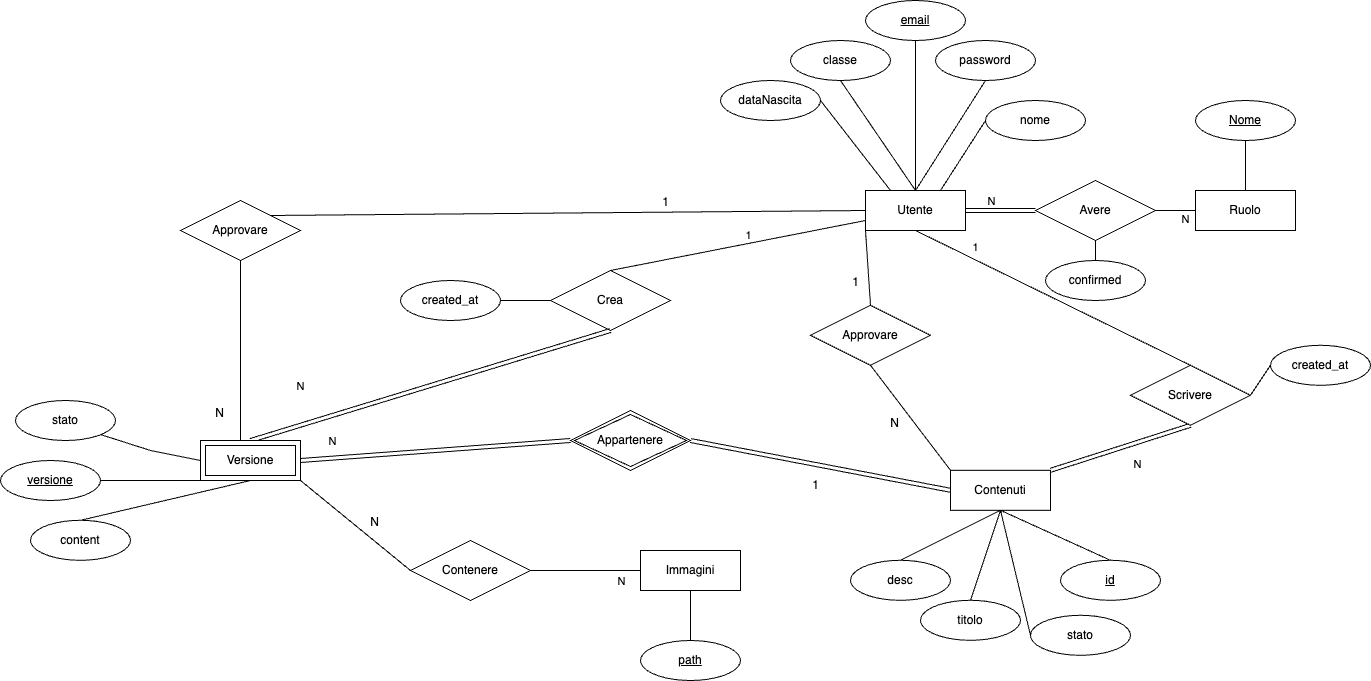

The diagram above was exported from draw.io. Its source (the exported page's mxGraphModel, read from the mxfile embedded in the PNG):
<mxGraphModel dx="1586" dy="647" grid="1" gridSize="10" guides="1" tooltips="1" connect="1" arrows="1" fold="1" page="1" pageScale="1" pageWidth="850" pageHeight="1100" background="none" math="0" shadow="0">
  <root>
    <mxCell id="0" />
    <mxCell id="1" parent="0" />
    <mxCell id="2" value="Utente" style="whiteSpace=wrap;html=1;align=center;" parent="1" vertex="1">
      <mxGeometry x="165" y="190" width="100" height="40" as="geometry" />
    </mxCell>
    <mxCell id="3" value="Ruolo" style="whiteSpace=wrap;html=1;align=center;" parent="1" vertex="1">
      <mxGeometry x="495" y="190" width="100" height="40" as="geometry" />
    </mxCell>
    <mxCell id="4" value="Contenuti" style="whiteSpace=wrap;html=1;align=center;" parent="1" vertex="1">
      <mxGeometry x="250" y="469.8" width="100" height="40" as="geometry" />
    </mxCell>
    <mxCell id="5" value="Immagini" style="whiteSpace=wrap;html=1;align=center;" parent="1" vertex="1">
      <mxGeometry x="-60" y="550" width="100" height="40" as="geometry" />
    </mxCell>
    <mxCell id="6" value="path" style="ellipse;whiteSpace=wrap;html=1;align=center;fontStyle=4;" parent="1" vertex="1">
      <mxGeometry x="-60" y="640" width="100" height="40" as="geometry" />
    </mxCell>
    <mxCell id="7" value="id" style="ellipse;whiteSpace=wrap;html=1;align=center;fontStyle=4;" parent="1" vertex="1">
      <mxGeometry x="360" y="559.8" width="100" height="40" as="geometry" />
    </mxCell>
    <mxCell id="11" value="stato" style="ellipse;whiteSpace=wrap;html=1;align=center;" parent="1" vertex="1">
      <mxGeometry x="330" y="614.8" width="100" height="40" as="geometry" />
    </mxCell>
    <mxCell id="12" value="classe" style="ellipse;whiteSpace=wrap;html=1;align=center;" parent="1" vertex="1">
      <mxGeometry x="90" y="40" width="100" height="40" as="geometry" />
    </mxCell>
    <mxCell id="13" value="email" style="ellipse;whiteSpace=wrap;html=1;align=center;fontStyle=4;" parent="1" vertex="1">
      <mxGeometry x="165" width="100" height="40" as="geometry" />
    </mxCell>
    <mxCell id="14" value="password" style="ellipse;whiteSpace=wrap;html=1;align=center;" parent="1" vertex="1">
      <mxGeometry x="235" y="40" width="100" height="40" as="geometry" />
    </mxCell>
    <mxCell id="15" value="Nome" style="ellipse;whiteSpace=wrap;html=1;align=center;fontStyle=4;" parent="1" vertex="1">
      <mxGeometry x="495" y="100" width="100" height="40" as="geometry" />
    </mxCell>
    <mxCell id="19" value="" style="endArrow=none;html=1;rounded=0;exitX=0.5;exitY=1;exitDx=0;exitDy=0;entryX=0.5;entryY=0;entryDx=0;entryDy=0;" parent="1" source="5" target="6" edge="1">
      <mxGeometry relative="1" as="geometry">
        <mxPoint x="-100" y="460" as="sourcePoint" />
        <mxPoint x="60" y="460" as="targetPoint" />
      </mxGeometry>
    </mxCell>
    <mxCell id="23" value="" style="endArrow=none;html=1;rounded=0;exitX=0.5;exitY=1;exitDx=0;exitDy=0;entryX=0.5;entryY=0;entryDx=0;entryDy=0;" parent="1" source="15" target="3" edge="1">
      <mxGeometry relative="1" as="geometry">
        <mxPoint x="535" y="160" as="sourcePoint" />
        <mxPoint x="695" y="160" as="targetPoint" />
      </mxGeometry>
    </mxCell>
    <mxCell id="24" value="" style="endArrow=none;html=1;rounded=0;exitX=0.5;exitY=1;exitDx=0;exitDy=0;entryX=0.5;entryY=0;entryDx=0;entryDy=0;" parent="1" source="12" target="2" edge="1">
      <mxGeometry relative="1" as="geometry">
        <mxPoint x="95" y="170" as="sourcePoint" />
        <mxPoint x="255" y="170" as="targetPoint" />
      </mxGeometry>
    </mxCell>
    <mxCell id="25" value="" style="endArrow=none;html=1;rounded=0;exitX=0.5;exitY=1;exitDx=0;exitDy=0;entryX=0.5;entryY=0;entryDx=0;entryDy=0;" parent="1" source="13" target="2" edge="1">
      <mxGeometry relative="1" as="geometry">
        <mxPoint x="275" y="190" as="sourcePoint" />
        <mxPoint x="435" y="190" as="targetPoint" />
      </mxGeometry>
    </mxCell>
    <mxCell id="26" value="" style="endArrow=none;html=1;rounded=0;exitX=0.5;exitY=1;exitDx=0;exitDy=0;entryX=0.5;entryY=0;entryDx=0;entryDy=0;" parent="1" source="14" target="2" edge="1">
      <mxGeometry relative="1" as="geometry">
        <mxPoint x="315" y="210" as="sourcePoint" />
        <mxPoint x="475" y="210" as="targetPoint" />
      </mxGeometry>
    </mxCell>
    <mxCell id="29" value="" style="endArrow=none;html=1;rounded=0;exitX=1;exitY=0.5;exitDx=0;exitDy=0;entryX=0;entryY=0.5;entryDx=0;entryDy=0;" parent="1" source="28" target="3" edge="1">
      <mxGeometry relative="1" as="geometry">
        <mxPoint x="325" y="240" as="sourcePoint" />
        <mxPoint x="485" y="240" as="targetPoint" />
      </mxGeometry>
    </mxCell>
    <mxCell id="30" value="" style="endArrow=none;html=1;rounded=0;exitX=1;exitY=0.5;exitDx=0;exitDy=0;entryX=0;entryY=0.5;entryDx=0;entryDy=0;shape=link;" parent="1" source="2" target="28" edge="1">
      <mxGeometry relative="1" as="geometry">
        <mxPoint x="265" y="210" as="sourcePoint" />
        <mxPoint x="495" y="210" as="targetPoint" />
      </mxGeometry>
    </mxCell>
    <mxCell id="31" value="N" style="edgeLabel;html=1;align=center;verticalAlign=middle;resizable=0;points=[];" parent="30" vertex="1" connectable="0">
      <mxGeometry x="0.0286" y="1" relative="1" as="geometry">
        <mxPoint x="-11" y="-9" as="offset" />
      </mxGeometry>
    </mxCell>
    <mxCell id="28" value="Avere" style="shape=rhombus;perimeter=rhombusPerimeter;whiteSpace=wrap;html=1;align=center;" parent="1" vertex="1">
      <mxGeometry x="335" y="180" width="120" height="60" as="geometry" />
    </mxCell>
    <mxCell id="32" value="N" style="edgeLabel;html=1;align=center;verticalAlign=middle;resizable=0;points=[];" parent="1" vertex="1" connectable="0">
      <mxGeometry x="285" y="230" as="geometry">
        <mxPoint x="199" y="-12" as="offset" />
      </mxGeometry>
    </mxCell>
    <mxCell id="34" value="" style="endArrow=none;html=1;rounded=0;exitX=1;exitY=0.5;exitDx=0;exitDy=0;entryX=0;entryY=0.5;entryDx=0;entryDy=0;" parent="1" source="33" target="5" edge="1">
      <mxGeometry relative="1" as="geometry">
        <mxPoint x="-380" y="490" as="sourcePoint" />
        <mxPoint x="-220" y="490" as="targetPoint" />
      </mxGeometry>
    </mxCell>
    <mxCell id="37" value="N" style="edgeLabel;html=1;align=center;verticalAlign=middle;resizable=0;points=[];" parent="34" vertex="1" connectable="0">
      <mxGeometry x="0.0364" relative="1" as="geometry">
        <mxPoint x="33" y="10" as="offset" />
      </mxGeometry>
    </mxCell>
    <mxCell id="33" value="Contenere" style="shape=rhombus;perimeter=rhombusPerimeter;whiteSpace=wrap;html=1;align=center;" parent="1" vertex="1">
      <mxGeometry x="-290" y="540" width="120" height="60" as="geometry" />
    </mxCell>
    <mxCell id="38" value="" style="endArrow=none;html=1;rounded=0;exitX=0;exitY=0.5;exitDx=0;exitDy=0;entryX=0.5;entryY=1;entryDx=0;entryDy=0;" parent="1" source="11" target="4" edge="1">
      <mxGeometry relative="1" as="geometry">
        <mxPoint x="250" y="429.8" as="sourcePoint" />
        <mxPoint x="410" y="429.8" as="targetPoint" />
      </mxGeometry>
    </mxCell>
    <mxCell id="42" value="" style="endArrow=none;html=1;rounded=0;exitX=0.5;exitY=1;exitDx=0;exitDy=0;entryX=0.5;entryY=0;entryDx=0;entryDy=0;" parent="1" source="4" target="7" edge="1">
      <mxGeometry relative="1" as="geometry">
        <mxPoint x="340" y="529.8" as="sourcePoint" />
        <mxPoint x="500" y="529.8" as="targetPoint" />
      </mxGeometry>
    </mxCell>
    <mxCell id="44" value="" style="endArrow=none;html=1;rounded=0;exitX=0.5;exitY=1;exitDx=0;exitDy=0;entryX=1;entryY=0;entryDx=0;entryDy=0;shape=link;" parent="1" source="43" target="4" edge="1">
      <mxGeometry relative="1" as="geometry">
        <mxPoint x="390" y="429.8" as="sourcePoint" />
        <mxPoint x="470" y="359.8" as="targetPoint" />
        <Array as="points" />
      </mxGeometry>
    </mxCell>
    <mxCell id="47" value="N" style="edgeLabel;html=1;align=center;verticalAlign=middle;resizable=0;points=[];" parent="44" vertex="1" connectable="0">
      <mxGeometry x="0.101" y="-1" relative="1" as="geometry">
        <mxPoint x="24" y="15" as="offset" />
      </mxGeometry>
    </mxCell>
    <mxCell id="45" value="" style="endArrow=none;html=1;rounded=0;exitX=0.5;exitY=1;exitDx=0;exitDy=0;entryX=0.5;entryY=0;entryDx=0;entryDy=0;" parent="1" source="2" target="43" edge="1">
      <mxGeometry relative="1" as="geometry">
        <mxPoint x="215" y="230" as="sourcePoint" />
        <mxPoint x="215" y="370" as="targetPoint" />
        <Array as="points" />
      </mxGeometry>
    </mxCell>
    <mxCell id="46" value="1" style="edgeLabel;html=1;align=center;verticalAlign=middle;resizable=0;points=[];" parent="45" vertex="1" connectable="0">
      <mxGeometry x="-0.2701" y="3" relative="1" as="geometry">
        <mxPoint x="-42" y="-30" as="offset" />
      </mxGeometry>
    </mxCell>
    <mxCell id="43" value="Scrivere" style="shape=rhombus;perimeter=rhombusPerimeter;whiteSpace=wrap;html=1;align=center;" parent="1" vertex="1">
      <mxGeometry x="430" y="364.8" width="120" height="60" as="geometry" />
    </mxCell>
    <mxCell id="49" value="Crea" style="shape=rhombus;perimeter=rhombusPerimeter;whiteSpace=wrap;html=1;align=center;" parent="1" vertex="1">
      <mxGeometry x="-150" y="270" width="120" height="60" as="geometry" />
    </mxCell>
    <mxCell id="50" value="" style="endArrow=none;html=1;rounded=0;exitX=0;exitY=0.75;exitDx=0;exitDy=0;entryX=0.5;entryY=0;entryDx=0;entryDy=0;" parent="1" source="2" target="49" edge="1">
      <mxGeometry relative="1" as="geometry">
        <mxPoint x="140" y="290" as="sourcePoint" />
        <mxPoint x="300" y="290" as="targetPoint" />
      </mxGeometry>
    </mxCell>
    <mxCell id="52" value="1" style="edgeLabel;html=1;align=center;verticalAlign=middle;resizable=0;points=[];" parent="50" vertex="1" connectable="0">
      <mxGeometry x="0.0493" y="-3" relative="1" as="geometry">
        <mxPoint x="17" y="-9" as="offset" />
      </mxGeometry>
    </mxCell>
    <mxCell id="51" value="" style="endArrow=none;html=1;rounded=0;exitX=0.5;exitY=1;exitDx=0;exitDy=0;shape=link;entryX=0.5;entryY=0;entryDx=0;entryDy=0;" parent="1" source="49" target="88" edge="1">
      <mxGeometry relative="1" as="geometry">
        <mxPoint x="130" y="420" as="sourcePoint" />
        <mxPoint x="-230" y="490" as="targetPoint" />
        <Array as="points" />
      </mxGeometry>
    </mxCell>
    <mxCell id="53" value="N" style="edgeLabel;html=1;align=center;verticalAlign=middle;resizable=0;points=[];" parent="51" vertex="1" connectable="0">
      <mxGeometry x="-0.1584" y="-2" relative="1" as="geometry">
        <mxPoint x="-127" y="66" as="offset" />
      </mxGeometry>
    </mxCell>
    <mxCell id="55" value="stato" style="ellipse;whiteSpace=wrap;html=1;align=center;" parent="1" vertex="1">
      <mxGeometry x="-685" y="400" width="100" height="40" as="geometry" />
    </mxCell>
    <mxCell id="60" value="" style="endArrow=none;html=1;rounded=0;entryX=0;entryY=0.5;entryDx=0;entryDy=0;exitX=1;exitY=0.5;exitDx=0;exitDy=0;shape=link;" parent="1" source="108" target="4" edge="1">
      <mxGeometry relative="1" as="geometry">
        <mxPoint x="65" y="500" as="sourcePoint" />
        <mxPoint x="175" y="490" as="targetPoint" />
      </mxGeometry>
    </mxCell>
    <mxCell id="70" value="1" style="text;html=1;align=center;verticalAlign=middle;resizable=0;points=[];autosize=1;strokeColor=none;fillColor=none;" parent="1" vertex="1">
      <mxGeometry x="100" y="470" width="30" height="30" as="geometry" />
    </mxCell>
    <mxCell id="73" value="" style="endArrow=none;html=1;rounded=0;entryX=0;entryY=0.5;entryDx=0;entryDy=0;exitX=1;exitY=0.5;exitDx=0;exitDy=0;shape=link;" parent="1" source="88" target="108" edge="1">
      <mxGeometry relative="1" as="geometry">
        <mxPoint x="-180" y="510" as="sourcePoint" />
        <mxPoint x="-55" y="500" as="targetPoint" />
      </mxGeometry>
    </mxCell>
    <mxCell id="74" value="N" style="edgeLabel;html=1;align=center;verticalAlign=middle;resizable=0;points=[];" parent="73" vertex="1" connectable="0">
      <mxGeometry x="-0.4205" y="-3" relative="1" as="geometry">
        <mxPoint x="-79" y="-72" as="offset" />
      </mxGeometry>
    </mxCell>
    <mxCell id="81" value="titolo" style="ellipse;whiteSpace=wrap;html=1;align=center;" parent="1" vertex="1">
      <mxGeometry x="220" y="599.8" width="100" height="40" as="geometry" />
    </mxCell>
    <mxCell id="82" value="" style="endArrow=none;html=1;rounded=0;exitX=0.5;exitY=1;exitDx=0;exitDy=0;entryX=0.5;entryY=0;entryDx=0;entryDy=0;" parent="1" source="4" target="81" edge="1">
      <mxGeometry relative="1" as="geometry">
        <mxPoint x="265" y="549.8" as="sourcePoint" />
        <mxPoint x="425" y="549.8" as="targetPoint" />
      </mxGeometry>
    </mxCell>
    <mxCell id="84" value="content" style="ellipse;whiteSpace=wrap;html=1;align=center;" parent="1" vertex="1">
      <mxGeometry x="-670" y="519.8" width="100" height="40" as="geometry" />
    </mxCell>
    <mxCell id="86" value="&lt;u&gt;versione&lt;/u&gt;" style="ellipse;whiteSpace=wrap;html=1;align=center;" parent="1" vertex="1">
      <mxGeometry x="-700" y="460" width="100" height="40" as="geometry" />
    </mxCell>
    <mxCell id="88" value="Versione" style="shape=ext;margin=3;double=1;whiteSpace=wrap;html=1;align=center;" parent="1" vertex="1">
      <mxGeometry x="-500" y="440" width="100" height="40" as="geometry" />
    </mxCell>
    <mxCell id="89" value="" style="endArrow=none;html=1;rounded=0;exitX=1;exitY=0.5;exitDx=0;exitDy=0;entryX=0.5;entryY=1;entryDx=0;entryDy=0;" parent="1" source="86" target="88" edge="1">
      <mxGeometry relative="1" as="geometry">
        <mxPoint x="-620" y="450" as="sourcePoint" />
        <mxPoint x="-460" y="450" as="targetPoint" />
      </mxGeometry>
    </mxCell>
    <mxCell id="91" value="" style="endArrow=none;html=1;rounded=0;exitX=0.5;exitY=0;exitDx=0;exitDy=0;entryX=0.5;entryY=1;entryDx=0;entryDy=0;" parent="1" source="84" target="88" edge="1">
      <mxGeometry relative="1" as="geometry">
        <mxPoint x="-480" y="510" as="sourcePoint" />
        <mxPoint x="-320" y="510" as="targetPoint" />
      </mxGeometry>
    </mxCell>
    <mxCell id="97" value="desc" style="ellipse;whiteSpace=wrap;html=1;align=center;" parent="1" vertex="1">
      <mxGeometry x="150" y="559.8" width="100" height="40" as="geometry" />
    </mxCell>
    <mxCell id="98" value="" style="endArrow=none;html=1;rounded=0;exitX=0.5;exitY=0;exitDx=0;exitDy=0;entryX=0.5;entryY=1;entryDx=0;entryDy=0;" parent="1" source="97" target="4" edge="1">
      <mxGeometry relative="1" as="geometry">
        <mxPoint x="225" y="539.8" as="sourcePoint" />
        <mxPoint x="385" y="539.8" as="targetPoint" />
      </mxGeometry>
    </mxCell>
    <mxCell id="101" value="dataNascita" style="ellipse;whiteSpace=wrap;html=1;align=center;" parent="1" vertex="1">
      <mxGeometry x="20" y="80" width="100" height="40" as="geometry" />
    </mxCell>
    <mxCell id="102" value="" style="endArrow=none;html=1;rounded=0;exitX=1;exitY=0.5;exitDx=0;exitDy=0;entryX=0.25;entryY=0;entryDx=0;entryDy=0;" parent="1" source="101" target="2" edge="1">
      <mxGeometry relative="1" as="geometry">
        <mxPoint x="160" y="100" as="sourcePoint" />
        <mxPoint x="225" y="200" as="targetPoint" />
      </mxGeometry>
    </mxCell>
    <mxCell id="103" value="nome" style="ellipse;whiteSpace=wrap;html=1;align=center;" parent="1" vertex="1">
      <mxGeometry x="285" y="100" width="100" height="40" as="geometry" />
    </mxCell>
    <mxCell id="104" value="" style="endArrow=none;html=1;rounded=0;exitX=0.75;exitY=0;exitDx=0;exitDy=0;entryX=0;entryY=0.5;entryDx=0;entryDy=0;" parent="1" source="2" target="103" edge="1">
      <mxGeometry relative="1" as="geometry">
        <mxPoint x="450" y="100" as="sourcePoint" />
        <mxPoint x="455" y="190" as="targetPoint" />
      </mxGeometry>
    </mxCell>
    <mxCell id="108" value="&lt;span style=&quot;color: rgb(0, 0, 0);&quot;&gt;Appartenere&lt;/span&gt;" style="shape=rhombus;double=1;perimeter=rhombusPerimeter;whiteSpace=wrap;html=1;align=center;" parent="1" vertex="1">
      <mxGeometry x="-130" y="410" width="120" height="60" as="geometry" />
    </mxCell>
    <mxCell id="110" value="created_at" style="ellipse;whiteSpace=wrap;html=1;align=center;" parent="1" vertex="1">
      <mxGeometry x="-300" y="280" width="100" height="40" as="geometry" />
    </mxCell>
    <mxCell id="112" value="created_at" style="ellipse;whiteSpace=wrap;html=1;align=center;" parent="1" vertex="1">
      <mxGeometry x="570" y="344.8" width="100" height="40" as="geometry" />
    </mxCell>
    <mxCell id="114" value="" style="endArrow=none;html=1;rounded=0;exitX=1;exitY=0.5;exitDx=0;exitDy=0;entryX=0;entryY=0.5;entryDx=0;entryDy=0;" parent="1" source="110" target="49" edge="1">
      <mxGeometry relative="1" as="geometry">
        <mxPoint x="-155" y="370" as="sourcePoint" />
        <mxPoint x="5" y="370" as="targetPoint" />
      </mxGeometry>
    </mxCell>
    <mxCell id="116" value="" style="endArrow=none;html=1;rounded=0;exitX=0;exitY=0.5;exitDx=0;exitDy=0;entryX=1;entryY=0.5;entryDx=0;entryDy=0;" parent="1" source="112" target="43" edge="1">
      <mxGeometry relative="1" as="geometry">
        <mxPoint x="485" y="394.8" as="sourcePoint" />
        <mxPoint x="535" y="404.8" as="targetPoint" />
      </mxGeometry>
    </mxCell>
    <mxCell id="118" value="Approvare" style="shape=rhombus;perimeter=rhombusPerimeter;whiteSpace=wrap;html=1;align=center;" parent="1" vertex="1">
      <mxGeometry x="-520" y="200" width="120" height="60" as="geometry" />
    </mxCell>
    <mxCell id="119" value="" style="endArrow=none;html=1;rounded=0;exitX=0.5;exitY=1;exitDx=0;exitDy=0;" parent="1" source="118" edge="1">
      <mxGeometry relative="1" as="geometry">
        <mxPoint x="-455" y="350" as="sourcePoint" />
        <mxPoint x="-460" y="440" as="targetPoint" />
      </mxGeometry>
    </mxCell>
    <mxCell id="120" value="N" style="resizable=0;html=1;whiteSpace=wrap;align=right;verticalAlign=bottom;" parent="119" connectable="0" vertex="1">
      <mxGeometry x="1" relative="1" as="geometry">
        <mxPoint x="-15" y="-19" as="offset" />
      </mxGeometry>
    </mxCell>
    <mxCell id="121" value="" style="endArrow=none;html=1;rounded=0;exitX=1;exitY=0;exitDx=0;exitDy=0;entryX=0;entryY=0.5;entryDx=0;entryDy=0;" parent="1" source="118" target="2" edge="1">
      <mxGeometry relative="1" as="geometry">
        <mxPoint x="-180" y="230" as="sourcePoint" />
        <mxPoint x="200" y="240" as="targetPoint" />
      </mxGeometry>
    </mxCell>
    <mxCell id="122" value="1" style="resizable=0;html=1;whiteSpace=wrap;align=right;verticalAlign=bottom;" parent="121" connectable="0" vertex="1">
      <mxGeometry x="1" relative="1" as="geometry">
        <mxPoint x="-195" as="offset" />
      </mxGeometry>
    </mxCell>
    <mxCell id="123" value="Approvare" style="shape=rhombus;perimeter=rhombusPerimeter;whiteSpace=wrap;html=1;align=center;" parent="1" vertex="1">
      <mxGeometry x="110" y="304.8" width="120" height="60" as="geometry" />
    </mxCell>
    <mxCell id="124" value="" style="endArrow=none;html=1;rounded=0;exitX=0.5;exitY=0;exitDx=0;exitDy=0;entryX=0;entryY=1;entryDx=0;entryDy=0;" parent="1" source="123" target="2" edge="1">
      <mxGeometry relative="1" as="geometry">
        <mxPoint x="-245" y="265" as="sourcePoint" />
        <mxPoint x="175" y="220" as="targetPoint" />
      </mxGeometry>
    </mxCell>
    <mxCell id="125" value="1" style="resizable=0;html=1;whiteSpace=wrap;align=right;verticalAlign=bottom;" parent="124" connectable="0" vertex="1">
      <mxGeometry x="1" relative="1" as="geometry">
        <mxPoint x="-5" y="60" as="offset" />
      </mxGeometry>
    </mxCell>
    <mxCell id="126" value="" style="endArrow=none;html=1;rounded=0;exitX=0.5;exitY=1;exitDx=0;exitDy=0;entryX=0;entryY=0;entryDx=0;entryDy=0;" parent="1" source="123" target="4" edge="1">
      <mxGeometry relative="1" as="geometry">
        <mxPoint x="-195" y="309.8" as="sourcePoint" />
        <mxPoint x="-160" y="514.8" as="targetPoint" />
        <Array as="points" />
      </mxGeometry>
    </mxCell>
    <mxCell id="127" value="N" style="resizable=0;html=1;whiteSpace=wrap;align=right;verticalAlign=bottom;" parent="126" connectable="0" vertex="1">
      <mxGeometry x="1" relative="1" as="geometry">
        <mxPoint x="-50" y="-39" as="offset" />
      </mxGeometry>
    </mxCell>
    <mxCell id="129" value="" style="endArrow=none;html=1;rounded=0;exitX=1;exitY=1;exitDx=0;exitDy=0;entryX=0;entryY=0.5;entryDx=0;entryDy=0;" parent="1" source="55" target="88" edge="1">
      <mxGeometry relative="1" as="geometry">
        <mxPoint x="-580" y="500" as="sourcePoint" />
        <mxPoint x="-440" y="490" as="targetPoint" />
        <Array as="points">
          <mxPoint x="-550" y="450" />
        </Array>
      </mxGeometry>
    </mxCell>
    <mxCell id="131" value="" style="endArrow=none;html=1;rounded=0;exitX=0;exitY=0.5;exitDx=0;exitDy=0;entryX=1;entryY=1;entryDx=0;entryDy=0;" parent="1" source="33" target="88" edge="1">
      <mxGeometry relative="1" as="geometry">
        <mxPoint x="-300" y="509.8" as="sourcePoint" />
        <mxPoint x="-300" y="689.8" as="targetPoint" />
        <Array as="points" />
      </mxGeometry>
    </mxCell>
    <mxCell id="132" value="N" style="resizable=0;html=1;whiteSpace=wrap;align=right;verticalAlign=bottom;" parent="131" connectable="0" vertex="1">
      <mxGeometry x="1" relative="1" as="geometry">
        <mxPoint x="80" y="50" as="offset" />
      </mxGeometry>
    </mxCell>
    <mxCell id="135" value="confirmed" style="ellipse;whiteSpace=wrap;html=1;align=center;" vertex="1" parent="1">
      <mxGeometry x="345" y="260" width="100" height="40" as="geometry" />
    </mxCell>
    <mxCell id="136" value="" style="endArrow=none;html=1;rounded=0;exitX=0.5;exitY=0;exitDx=0;exitDy=0;entryX=0;entryY=0.5;entryDx=0;entryDy=0;" edge="1" parent="1" source="135">
      <mxGeometry relative="1" as="geometry">
        <mxPoint x="350" y="310" as="sourcePoint" />
        <mxPoint x="395" y="240" as="targetPoint" />
      </mxGeometry>
    </mxCell>
  </root>
</mxGraphModel>